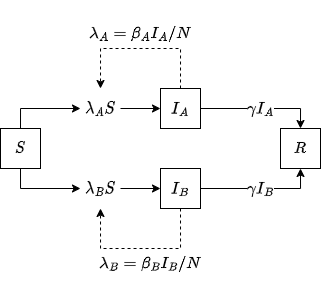

The diagram above was exported from draw.io. Its source (the exported page's mxGraphModel, read from the mxfile embedded in the PNG):
<mxGraphModel dx="989" dy="606" grid="1" gridSize="10" guides="1" tooltips="1" connect="1" arrows="1" fold="1" page="1" pageScale="1" pageWidth="850" pageHeight="1100" math="1" shadow="0">
  <root>
    <mxCell id="0" />
    <mxCell id="1" parent="0" />
    <mxCell id="HPEhnriXBVh_QUnAAiju-14" style="edgeStyle=orthogonalEdgeStyle;rounded=0;orthogonalLoop=1;jettySize=auto;html=1;exitX=0.5;exitY=0;exitDx=0;exitDy=0;entryX=0;entryY=0.5;entryDx=0;entryDy=0;fontSize=14;" edge="1" parent="1" source="HPEhnriXBVh_QUnAAiju-1" target="HPEhnriXBVh_QUnAAiju-13">
      <mxGeometry relative="1" as="geometry" />
    </mxCell>
    <mxCell id="HPEhnriXBVh_QUnAAiju-17" style="edgeStyle=orthogonalEdgeStyle;rounded=0;orthogonalLoop=1;jettySize=auto;html=1;exitX=0.5;exitY=1;exitDx=0;exitDy=0;entryX=0;entryY=0.5;entryDx=0;entryDy=0;fontSize=14;" edge="1" parent="1" source="HPEhnriXBVh_QUnAAiju-1" target="HPEhnriXBVh_QUnAAiju-16">
      <mxGeometry relative="1" as="geometry" />
    </mxCell>
    <mxCell id="HPEhnriXBVh_QUnAAiju-1" value="$$S$$" style="rounded=0;whiteSpace=wrap;html=1;fontSize=14;" vertex="1" parent="1">
      <mxGeometry x="40" y="160" width="40" height="40" as="geometry" />
    </mxCell>
    <mxCell id="HPEhnriXBVh_QUnAAiju-7" value="$$\gamma I_A$$" style="edgeStyle=orthogonalEdgeStyle;rounded=0;orthogonalLoop=1;jettySize=auto;html=1;exitX=1;exitY=0.5;exitDx=0;exitDy=0;entryX=0.5;entryY=0;entryDx=0;entryDy=0;fontSize=14;" edge="1" parent="1" source="HPEhnriXBVh_QUnAAiju-2" target="HPEhnriXBVh_QUnAAiju-4">
      <mxGeometry relative="1" as="geometry" />
    </mxCell>
    <mxCell id="HPEhnriXBVh_QUnAAiju-25" style="edgeStyle=orthogonalEdgeStyle;rounded=0;orthogonalLoop=1;jettySize=auto;html=1;exitX=0.5;exitY=0;exitDx=0;exitDy=0;entryX=0.5;entryY=0;entryDx=0;entryDy=0;dashed=1;fontSize=14;" edge="1" parent="1" source="HPEhnriXBVh_QUnAAiju-2" target="HPEhnriXBVh_QUnAAiju-13">
      <mxGeometry relative="1" as="geometry">
        <Array as="points">
          <mxPoint x="220" y="80" />
          <mxPoint x="140" y="80" />
        </Array>
      </mxGeometry>
    </mxCell>
    <mxCell id="HPEhnriXBVh_QUnAAiju-2" value="$$I_A$$" style="rounded=0;whiteSpace=wrap;html=1;fontSize=14;" vertex="1" parent="1">
      <mxGeometry x="200" y="120" width="40" height="40" as="geometry" />
    </mxCell>
    <mxCell id="HPEhnriXBVh_QUnAAiju-8" value="$$\gamma I_B$$" style="edgeStyle=orthogonalEdgeStyle;rounded=0;orthogonalLoop=1;jettySize=auto;html=1;exitX=1;exitY=0.5;exitDx=0;exitDy=0;entryX=0.5;entryY=1;entryDx=0;entryDy=0;fontSize=14;" edge="1" parent="1" source="HPEhnriXBVh_QUnAAiju-3" target="HPEhnriXBVh_QUnAAiju-4">
      <mxGeometry relative="1" as="geometry" />
    </mxCell>
    <mxCell id="HPEhnriXBVh_QUnAAiju-24" style="edgeStyle=orthogonalEdgeStyle;rounded=0;orthogonalLoop=1;jettySize=auto;html=1;exitX=0.5;exitY=1;exitDx=0;exitDy=0;entryX=0.5;entryY=1;entryDx=0;entryDy=0;dashed=1;fontSize=14;" edge="1" parent="1" source="HPEhnriXBVh_QUnAAiju-3" target="HPEhnriXBVh_QUnAAiju-16">
      <mxGeometry relative="1" as="geometry">
        <Array as="points">
          <mxPoint x="220" y="280" />
          <mxPoint x="140" y="280" />
        </Array>
      </mxGeometry>
    </mxCell>
    <mxCell id="HPEhnriXBVh_QUnAAiju-3" value="$$I_B$$" style="rounded=0;whiteSpace=wrap;html=1;fontSize=14;" vertex="1" parent="1">
      <mxGeometry x="200" y="200" width="40" height="40" as="geometry" />
    </mxCell>
    <mxCell id="HPEhnriXBVh_QUnAAiju-4" value="$$R$$" style="rounded=0;whiteSpace=wrap;html=1;fontSize=14;" vertex="1" parent="1">
      <mxGeometry x="320" y="160" width="40" height="40" as="geometry" />
    </mxCell>
    <mxCell id="HPEhnriXBVh_QUnAAiju-15" style="edgeStyle=orthogonalEdgeStyle;rounded=0;orthogonalLoop=1;jettySize=auto;html=1;exitX=1;exitY=0.5;exitDx=0;exitDy=0;entryX=0;entryY=0.5;entryDx=0;entryDy=0;fontSize=14;" edge="1" parent="1" source="HPEhnriXBVh_QUnAAiju-13" target="HPEhnriXBVh_QUnAAiju-2">
      <mxGeometry relative="1" as="geometry" />
    </mxCell>
    <mxCell id="HPEhnriXBVh_QUnAAiju-13" value="$$\lambda_A S$$" style="rounded=0;whiteSpace=wrap;html=1;fillColor=none;strokeColor=none;fontSize=14;" vertex="1" parent="1">
      <mxGeometry x="120" y="120" width="40" height="40" as="geometry" />
    </mxCell>
    <mxCell id="HPEhnriXBVh_QUnAAiju-18" style="edgeStyle=orthogonalEdgeStyle;rounded=0;orthogonalLoop=1;jettySize=auto;html=1;exitX=1;exitY=0.5;exitDx=0;exitDy=0;entryX=0;entryY=0.5;entryDx=0;entryDy=0;fontSize=14;" edge="1" parent="1" source="HPEhnriXBVh_QUnAAiju-16" target="HPEhnriXBVh_QUnAAiju-3">
      <mxGeometry relative="1" as="geometry" />
    </mxCell>
    <mxCell id="HPEhnriXBVh_QUnAAiju-16" value="$$\lambda_BS$$" style="rounded=0;whiteSpace=wrap;html=1;fillColor=none;strokeColor=none;fontSize=14;" vertex="1" parent="1">
      <mxGeometry x="120" y="200" width="40" height="40" as="geometry" />
    </mxCell>
    <mxCell id="HPEhnriXBVh_QUnAAiju-21" value="&lt;meta charset=&quot;utf-8&quot; style=&quot;font-size: 14px;&quot;&gt;&lt;span style=&quot;color: rgb(0, 0, 0); font-family: Helvetica; font-size: 14px; font-style: normal; font-variant-ligatures: normal; font-variant-caps: normal; font-weight: 400; letter-spacing: normal; orphans: 2; text-align: center; text-indent: 0px; text-transform: none; widows: 2; word-spacing: 0px; -webkit-text-stroke-width: 0px; background-color: rgb(255, 255, 255); text-decoration-thickness: initial; text-decoration-style: initial; text-decoration-color: initial; float: none; display: inline !important;&quot;&gt;$$\lambda _B = \beta_B I_B / N$$&lt;/span&gt;" style="text;html=1;strokeColor=none;fillColor=none;align=center;verticalAlign=middle;whiteSpace=wrap;rounded=0;fontSize=14;" vertex="1" parent="1">
      <mxGeometry x="160" y="280" width="60" height="30" as="geometry" />
    </mxCell>
    <mxCell id="HPEhnriXBVh_QUnAAiju-22" value="&lt;meta charset=&quot;utf-8&quot; style=&quot;font-size: 14px;&quot;&gt;&lt;span style=&quot;color: rgb(0, 0, 0); font-family: Helvetica; font-size: 14px; font-style: normal; font-variant-ligatures: normal; font-variant-caps: normal; font-weight: 400; letter-spacing: normal; orphans: 2; text-align: center; text-indent: 0px; text-transform: none; widows: 2; word-spacing: 0px; -webkit-text-stroke-width: 0px; background-color: rgb(255, 255, 255); text-decoration-thickness: initial; text-decoration-style: initial; text-decoration-color: initial; float: none; display: inline !important;&quot;&gt;$$\lambda _A = \beta_A I_A / N$$&lt;/span&gt;" style="text;html=1;strokeColor=none;fillColor=none;align=center;verticalAlign=middle;whiteSpace=wrap;rounded=0;fontSize=14;" vertex="1" parent="1">
      <mxGeometry x="150" y="50" width="60" height="30" as="geometry" />
    </mxCell>
  </root>
</mxGraphModel>